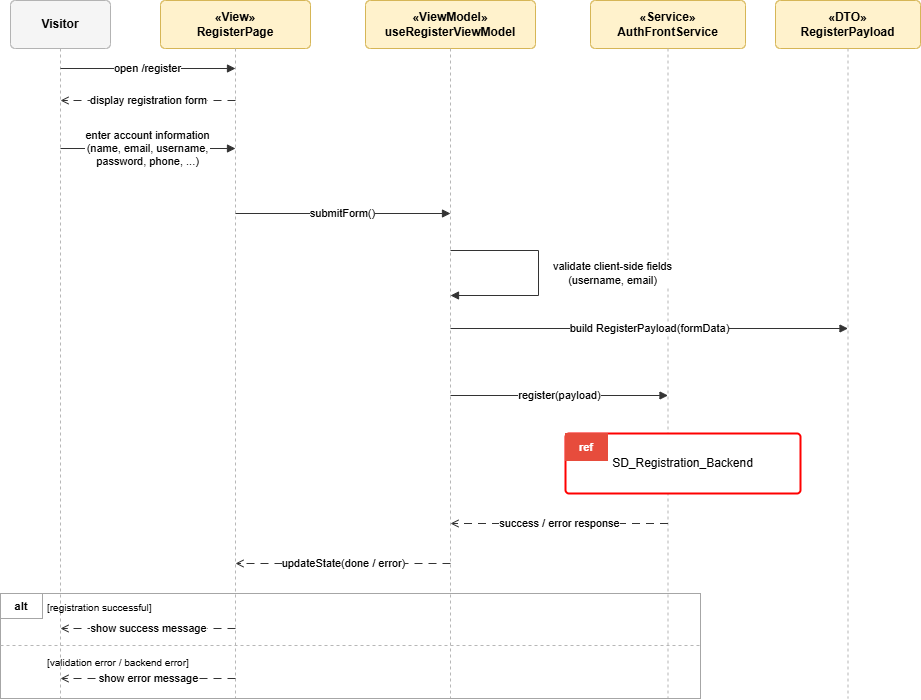

The diagram above was exported from draw.io. Its source (the exported page's mxGraphModel, read from the mxfile embedded in the PNG):
<mxGraphModel dx="2160" dy="880" grid="0" gridSize="10" guides="1" tooltips="1" connect="1" arrows="1" fold="1" page="1" pageScale="1" pageWidth="960" pageHeight="780" math="0" shadow="0">
  <root>
    <mxCell id="0" />
    <mxCell id="1" parent="0" />
    <mxCell id="visitor_h" parent="1" style="rounded=1;whiteSpace=wrap;html=1;fillColor=#f5f5f5;strokeColor=#b3b3b3;fontFamily=Arial;fontSize=12;arcSize=10;" value="&lt;b&gt;Visitor&lt;/b&gt;" vertex="1">
      <mxGeometry height="48" width="100" x="30" y="22" as="geometry" />
    </mxCell>
    <mxCell id="visitor_l" edge="1" parent="1" style="endArrow=none;dashed=1;html=1;rounded=0;strokeColor=#b7b7b7;strokeWidth=1;" value="">
      <mxGeometry relative="1" as="geometry">
        <mxPoint x="80" y="70" as="sourcePoint" />
        <mxPoint x="80" y="720" as="targetPoint" />
      </mxGeometry>
    </mxCell>
    <mxCell id="view_h" parent="1" style="rounded=1;whiteSpace=wrap;html=1;fillColor=#fff2cc;strokeColor=#d6b656;fontFamily=Arial;fontSize=12;arcSize=10;" value="&lt;b&gt;«View»&lt;br&gt;RegisterPage&lt;/b&gt;" vertex="1">
      <mxGeometry height="48" width="150" x="180" y="22" as="geometry" />
    </mxCell>
    <mxCell id="view_l" edge="1" parent="1" style="endArrow=none;dashed=1;html=1;rounded=0;strokeColor=#b7b7b7;strokeWidth=1;" value="">
      <mxGeometry relative="1" as="geometry">
        <mxPoint x="255" y="70" as="sourcePoint" />
        <mxPoint x="255" y="720" as="targetPoint" />
      </mxGeometry>
    </mxCell>
    <mxCell id="vm_h" parent="1" style="rounded=1;whiteSpace=wrap;html=1;fillColor=#fff2cc;strokeColor=#d6b656;fontFamily=Arial;fontSize=12;arcSize=10;" value="&lt;b&gt;«ViewModel»&lt;br&gt;useRegisterViewModel&lt;/b&gt;" vertex="1">
      <mxGeometry height="48" width="170" x="385" y="22" as="geometry" />
    </mxCell>
    <mxCell id="vm_l" edge="1" parent="1" style="endArrow=none;dashed=1;html=1;rounded=0;strokeColor=#b7b7b7;strokeWidth=1;" value="">
      <mxGeometry relative="1" as="geometry">
        <mxPoint x="470" y="70" as="sourcePoint" />
        <mxPoint x="470" y="720" as="targetPoint" />
      </mxGeometry>
    </mxCell>
    <mxCell id="svc_h" parent="1" style="rounded=1;whiteSpace=wrap;html=1;fillColor=#fff2cc;strokeColor=#d6b656;fontFamily=Arial;fontSize=12;arcSize=10;" value="&lt;b&gt;«Service»&lt;br&gt;AuthFrontService&lt;/b&gt;" vertex="1">
      <mxGeometry height="48" width="155" x="610" y="22" as="geometry" />
    </mxCell>
    <mxCell id="svc_l" edge="1" parent="1" style="endArrow=none;dashed=1;html=1;rounded=0;strokeColor=#b7b7b7;strokeWidth=1;" value="">
      <mxGeometry relative="1" as="geometry">
        <mxPoint x="687.5" y="70" as="sourcePoint" />
        <mxPoint x="687.5" y="720" as="targetPoint" />
      </mxGeometry>
    </mxCell>
    <mxCell id="dto_h" parent="1" style="rounded=1;whiteSpace=wrap;html=1;fillColor=#fff2cc;strokeColor=#d6b656;fontFamily=Arial;fontSize=12;arcSize=10;" value="&lt;b&gt;«DTO»&lt;br&gt;RegisterPayload&lt;/b&gt;" vertex="1">
      <mxGeometry height="48" width="145" x="795" y="22" as="geometry" />
    </mxCell>
    <mxCell id="dto_l" edge="1" parent="1" style="endArrow=none;dashed=1;html=1;rounded=0;strokeColor=#b7b7b7;strokeWidth=1;" value="">
      <mxGeometry relative="1" as="geometry">
        <mxPoint x="867.5" y="70" as="sourcePoint" />
        <mxPoint x="867.5" y="720" as="targetPoint" />
      </mxGeometry>
    </mxCell>
    <mxCell id="m1" edge="1" parent="1" style="endArrow=block;html=1;rounded=0;strokeColor=#333333;strokeWidth=1;edgeStyle=none;" value="open /register">
      <mxGeometry relative="1" as="geometry">
        <mxPoint x="80" y="90" as="sourcePoint" />
        <mxPoint x="255" y="90" as="targetPoint" />
      </mxGeometry>
    </mxCell>
    <mxCell id="m2" edge="1" parent="1" style="endArrow=block;html=1;rounded=0;strokeColor=#333333;strokeWidth=1;edgeStyle=none;dashed=1;dashPattern=8 6;endArrow=open;" value="display registration form">
      <mxGeometry relative="1" as="geometry">
        <mxPoint x="255" y="122" as="sourcePoint" />
        <mxPoint x="80" y="122" as="targetPoint" />
      </mxGeometry>
    </mxCell>
    <mxCell id="m3" edge="1" parent="1" style="endArrow=block;html=1;rounded=0;strokeColor=#333333;strokeWidth=1;edgeStyle=none;" value="enter account information&#10;(name, email, username,&#10;password, phone, ...)">
      <mxGeometry relative="1" as="geometry">
        <mxPoint x="80" y="170" as="sourcePoint" />
        <mxPoint x="255" y="170" as="targetPoint" />
      </mxGeometry>
    </mxCell>
    <mxCell id="m4" edge="1" parent="1" style="endArrow=block;html=1;rounded=0;strokeColor=#333333;strokeWidth=1;edgeStyle=none;" value="submitForm()">
      <mxGeometry relative="1" as="geometry">
        <mxPoint x="255" y="235" as="sourcePoint" />
        <mxPoint x="470" y="235" as="targetPoint" />
      </mxGeometry>
    </mxCell>
    <mxCell id="m5" edge="1" parent="1" style="endArrow=block;html=1;rounded=0;strokeColor=#333333;strokeWidth=1;edgeStyle=orthogonalEdgeStyle;" value="validate client-side fields&#10;(username, email)">
      <mxGeometry relative="1" x="0.0136" y="74" as="geometry">
        <mxPoint as="offset" />
        <Array as="points">
          <mxPoint x="558" y="272" />
          <mxPoint x="558" y="317" />
        </Array>
        <mxPoint x="470" y="272" as="sourcePoint" />
        <mxPoint x="470" y="317" as="targetPoint" />
      </mxGeometry>
    </mxCell>
    <mxCell id="m6" edge="1" parent="1" style="endArrow=block;html=1;rounded=0;strokeColor=#333333;strokeWidth=1;edgeStyle=none;" value="build RegisterPayload(formData)">
      <mxGeometry relative="1" as="geometry">
        <mxPoint x="470" y="350" as="sourcePoint" />
        <mxPoint x="867.5" y="350" as="targetPoint" />
      </mxGeometry>
    </mxCell>
    <mxCell id="m7" edge="1" parent="1" style="endArrow=block;html=1;rounded=0;strokeColor=#333333;strokeWidth=1;edgeStyle=none;" value="register(payload)">
      <mxGeometry relative="1" as="geometry">
        <mxPoint x="470" y="417" as="sourcePoint" />
        <mxPoint x="687.5" y="417" as="targetPoint" />
      </mxGeometry>
    </mxCell>
    <mxCell id="ref1" parent="1" style="rounded=1;whiteSpace=wrap;html=1;fillColor=#ffffff;strokeColor=#ff0000;strokeWidth=2;fontFamily=Arial;fontSize=12;arcSize=6;" value="SD_Registration_Backend" vertex="1">
      <mxGeometry height="60" width="235" x="585" y="455" as="geometry" />
    </mxCell>
    <mxCell id="ref1_tab" parent="1" style="rounded=0;whiteSpace=wrap;html=1;fillColor=#e74c3c;strokeColor=#e74c3c;fontColor=#ffffff;fontFamily=Arial;fontSize=11;" value="&lt;b&gt;ref&lt;/b&gt;" vertex="1">
      <mxGeometry height="27" width="42" x="585" y="455" as="geometry" />
    </mxCell>
    <mxCell id="m8" edge="1" parent="1" style="endArrow=block;html=1;rounded=0;strokeColor=#333333;strokeWidth=1;edgeStyle=none;dashed=1;dashPattern=8 6;endArrow=open;" value="success / error response">
      <mxGeometry relative="1" as="geometry">
        <mxPoint x="687.5" y="545" as="sourcePoint" />
        <mxPoint x="470" y="545" as="targetPoint" />
      </mxGeometry>
    </mxCell>
    <mxCell id="m9" edge="1" parent="1" style="endArrow=block;html=1;rounded=0;strokeColor=#333333;strokeWidth=1;edgeStyle=none;dashed=1;dashPattern=8 6;endArrow=open;" value="updateState(done / error)">
      <mxGeometry relative="1" as="geometry">
        <mxPoint x="470" y="585" as="sourcePoint" />
        <mxPoint x="255" y="585" as="targetPoint" />
      </mxGeometry>
    </mxCell>
    <mxCell id="alt1" parent="1" style="rounded=0;whiteSpace=wrap;html=1;fillColor=none;strokeColor=#a6a6a6;fontFamily=Arial;fontSize=11;" value="" vertex="1">
      <mxGeometry height="105" width="700" x="20" y="615" as="geometry" />
    </mxCell>
    <mxCell id="alt1_tab" parent="1" style="rounded=0;whiteSpace=wrap;html=1;fillColor=#ffffff;strokeColor=#a6a6a6;fontFamily=Arial;fontSize=11;" value="&lt;b&gt;alt&lt;/b&gt;" vertex="1">
      <mxGeometry height="25" width="42" x="20" y="615" as="geometry" />
    </mxCell>
    <mxCell id="alt1_sep0" edge="1" parent="1" style="endArrow=none;dashed=1;html=1;strokeColor=#b7b7b7;strokeWidth=1;" value="">
      <mxGeometry relative="1" as="geometry">
        <mxPoint x="20" y="667" as="sourcePoint" />
        <mxPoint x="720" y="667" as="targetPoint" />
      </mxGeometry>
    </mxCell>
    <mxCell id="guard1" parent="1" style="text;html=1;strokeColor=none;fillColor=none;align=left;verticalAlign=middle;whiteSpace=wrap;rounded=0;fontSize=10;fontFamily=Arial;" value="[registration successful]" vertex="1">
      <mxGeometry height="24" width="170" x="65" y="617" as="geometry" />
    </mxCell>
    <mxCell id="m10" edge="1" parent="1" style="endArrow=block;html=1;rounded=0;strokeColor=#333333;strokeWidth=1;edgeStyle=none;dashed=1;dashPattern=8 6;endArrow=open;" value="show success message">
      <mxGeometry relative="1" as="geometry">
        <mxPoint x="255" y="650" as="sourcePoint" />
        <mxPoint x="80" y="650" as="targetPoint" />
      </mxGeometry>
    </mxCell>
    <mxCell id="guard2" parent="1" style="text;html=1;strokeColor=none;fillColor=none;align=left;verticalAlign=middle;whiteSpace=wrap;rounded=0;fontSize=10;fontFamily=Arial;" value="[validation error / backend error]" vertex="1">
      <mxGeometry height="24" width="235" x="65" y="672" as="geometry" />
    </mxCell>
    <mxCell id="m11" edge="1" parent="1" style="endArrow=block;html=1;rounded=0;strokeColor=#333333;strokeWidth=1;edgeStyle=none;dashed=1;dashPattern=8 6;endArrow=open;" value="show error message">
      <mxGeometry relative="1" as="geometry">
        <mxPoint x="255" y="700" as="sourcePoint" />
        <mxPoint x="80" y="700" as="targetPoint" />
      </mxGeometry>
    </mxCell>
  </root>
</mxGraphModel>